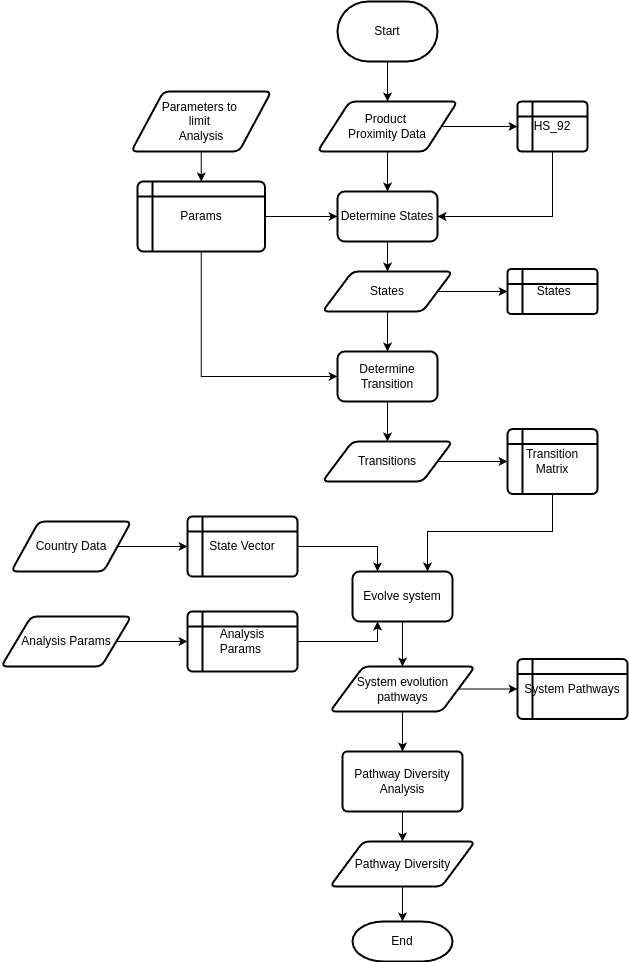

The diagram above was exported from draw.io. Its source (the exported page's mxGraphModel, read from the mxfile embedded in the PNG):
<mxGraphModel dx="2187" dy="2012" grid="1" gridSize="10" guides="1" tooltips="1" connect="1" arrows="1" fold="1" page="1" pageScale="1" pageWidth="827" pageHeight="1169" math="0" shadow="0">
  <root>
    <mxCell id="WIyWlLk6GJQsqaUBKTNV-0" />
    <mxCell id="WIyWlLk6GJQsqaUBKTNV-1" parent="WIyWlLk6GJQsqaUBKTNV-0" />
    <mxCell id="-IpUfqgwJr53SWBhDJwN-17" value="&amp;nbsp;States" style="shape=internalStorage;whiteSpace=wrap;html=1;dx=15;dy=15;rounded=1;arcSize=8;strokeWidth=2;" vertex="1" parent="WIyWlLk6GJQsqaUBKTNV-1">
      <mxGeometry x="320" y="87.5" width="90" height="45" as="geometry" />
    </mxCell>
    <mxCell id="-IpUfqgwJr53SWBhDJwN-25" style="edgeStyle=orthogonalEdgeStyle;rounded=0;orthogonalLoop=1;jettySize=auto;html=1;entryX=0;entryY=0.5;entryDx=0;entryDy=0;" edge="1" parent="WIyWlLk6GJQsqaUBKTNV-1" source="-IpUfqgwJr53SWBhDJwN-19" target="-IpUfqgwJr53SWBhDJwN-24">
      <mxGeometry relative="1" as="geometry" />
    </mxCell>
    <mxCell id="-IpUfqgwJr53SWBhDJwN-52" style="edgeStyle=orthogonalEdgeStyle;rounded=0;orthogonalLoop=1;jettySize=auto;html=1;" edge="1" parent="WIyWlLk6GJQsqaUBKTNV-1" source="-IpUfqgwJr53SWBhDJwN-19" target="-IpUfqgwJr53SWBhDJwN-50">
      <mxGeometry relative="1" as="geometry" />
    </mxCell>
    <mxCell id="-IpUfqgwJr53SWBhDJwN-19" value="Product&amp;nbsp;&lt;div&gt;Proximity Data&lt;/div&gt;" style="shape=parallelogram;html=1;strokeWidth=2;perimeter=parallelogramPerimeter;whiteSpace=wrap;rounded=1;arcSize=12;size=0.23;" vertex="1" parent="WIyWlLk6GJQsqaUBKTNV-1">
      <mxGeometry x="130" y="-80" width="140" height="50" as="geometry" />
    </mxCell>
    <mxCell id="-IpUfqgwJr53SWBhDJwN-23" value="" style="edgeStyle=orthogonalEdgeStyle;rounded=0;orthogonalLoop=1;jettySize=auto;html=1;exitX=1;exitY=0.5;exitDx=0;exitDy=0;" edge="1" parent="WIyWlLk6GJQsqaUBKTNV-1" source="-IpUfqgwJr53SWBhDJwN-55" target="-IpUfqgwJr53SWBhDJwN-17">
      <mxGeometry relative="1" as="geometry">
        <mxPoint x="260" y="115" as="sourcePoint" />
      </mxGeometry>
    </mxCell>
    <mxCell id="-IpUfqgwJr53SWBhDJwN-26" style="edgeStyle=orthogonalEdgeStyle;rounded=0;orthogonalLoop=1;jettySize=auto;html=1;entryX=1;entryY=0.5;entryDx=0;entryDy=0;" edge="1" parent="WIyWlLk6GJQsqaUBKTNV-1" source="-IpUfqgwJr53SWBhDJwN-24" target="-IpUfqgwJr53SWBhDJwN-50">
      <mxGeometry relative="1" as="geometry">
        <mxPoint x="220" y="85" as="targetPoint" />
        <Array as="points">
          <mxPoint x="365" y="35" />
        </Array>
      </mxGeometry>
    </mxCell>
    <mxCell id="-IpUfqgwJr53SWBhDJwN-24" value="HS_92" style="shape=internalStorage;whiteSpace=wrap;html=1;dx=15;dy=15;rounded=1;arcSize=8;strokeWidth=2;" vertex="1" parent="WIyWlLk6GJQsqaUBKTNV-1">
      <mxGeometry x="330" y="-80" width="70" height="50" as="geometry" />
    </mxCell>
    <mxCell id="-IpUfqgwJr53SWBhDJwN-77" style="edgeStyle=orthogonalEdgeStyle;rounded=0;orthogonalLoop=1;jettySize=auto;html=1;entryX=0.75;entryY=0;entryDx=0;entryDy=0;" edge="1" parent="WIyWlLk6GJQsqaUBKTNV-1" source="-IpUfqgwJr53SWBhDJwN-31" target="-IpUfqgwJr53SWBhDJwN-65">
      <mxGeometry relative="1" as="geometry">
        <Array as="points">
          <mxPoint x="365" y="350" />
          <mxPoint x="240" y="350" />
        </Array>
      </mxGeometry>
    </mxCell>
    <mxCell id="-IpUfqgwJr53SWBhDJwN-31" value="Transition&lt;br&gt;Matrix" style="shape=internalStorage;whiteSpace=wrap;html=1;dx=15;dy=15;rounded=1;arcSize=8;strokeWidth=2;" vertex="1" parent="WIyWlLk6GJQsqaUBKTNV-1">
      <mxGeometry x="320" y="247.5" width="90" height="65" as="geometry" />
    </mxCell>
    <mxCell id="-IpUfqgwJr53SWBhDJwN-41" style="edgeStyle=orthogonalEdgeStyle;rounded=0;orthogonalLoop=1;jettySize=auto;html=1;" edge="1" parent="WIyWlLk6GJQsqaUBKTNV-1" source="-IpUfqgwJr53SWBhDJwN-35" target="-IpUfqgwJr53SWBhDJwN-38">
      <mxGeometry relative="1" as="geometry" />
    </mxCell>
    <mxCell id="-IpUfqgwJr53SWBhDJwN-35" value="Parameters to&amp;nbsp;&lt;div&gt;limit&amp;nbsp;&lt;div&gt;Analysis&lt;/div&gt;&lt;/div&gt;" style="shape=parallelogram;html=1;strokeWidth=2;perimeter=parallelogramPerimeter;whiteSpace=wrap;rounded=1;arcSize=12;size=0.23;" vertex="1" parent="WIyWlLk6GJQsqaUBKTNV-1">
      <mxGeometry x="-56.25" y="-90" width="140" height="60" as="geometry" />
    </mxCell>
    <mxCell id="-IpUfqgwJr53SWBhDJwN-53" style="edgeStyle=orthogonalEdgeStyle;rounded=0;orthogonalLoop=1;jettySize=auto;html=1;" edge="1" parent="WIyWlLk6GJQsqaUBKTNV-1" source="-IpUfqgwJr53SWBhDJwN-38" target="-IpUfqgwJr53SWBhDJwN-50">
      <mxGeometry relative="1" as="geometry" />
    </mxCell>
    <mxCell id="-IpUfqgwJr53SWBhDJwN-60" style="edgeStyle=orthogonalEdgeStyle;rounded=0;orthogonalLoop=1;jettySize=auto;html=1;entryX=0;entryY=0.5;entryDx=0;entryDy=0;" edge="1" parent="WIyWlLk6GJQsqaUBKTNV-1" source="-IpUfqgwJr53SWBhDJwN-38" target="-IpUfqgwJr53SWBhDJwN-58">
      <mxGeometry relative="1" as="geometry">
        <Array as="points">
          <mxPoint x="14" y="195" />
        </Array>
      </mxGeometry>
    </mxCell>
    <mxCell id="-IpUfqgwJr53SWBhDJwN-38" value="Params" style="shape=internalStorage;whiteSpace=wrap;html=1;dx=15;dy=15;rounded=1;arcSize=8;strokeWidth=2;" vertex="1" parent="WIyWlLk6GJQsqaUBKTNV-1">
      <mxGeometry x="-50" width="127.5" height="70" as="geometry" />
    </mxCell>
    <mxCell id="-IpUfqgwJr53SWBhDJwN-45" value="Start" style="strokeWidth=2;html=1;shape=mxgraph.flowchart.terminator;whiteSpace=wrap;" vertex="1" parent="WIyWlLk6GJQsqaUBKTNV-1">
      <mxGeometry x="150" y="-180" width="100" height="60" as="geometry" />
    </mxCell>
    <mxCell id="-IpUfqgwJr53SWBhDJwN-46" style="edgeStyle=orthogonalEdgeStyle;rounded=0;orthogonalLoop=1;jettySize=auto;html=1;entryX=0.5;entryY=0;entryDx=0;entryDy=0;" edge="1" parent="WIyWlLk6GJQsqaUBKTNV-1" source="-IpUfqgwJr53SWBhDJwN-45" target="-IpUfqgwJr53SWBhDJwN-19">
      <mxGeometry relative="1" as="geometry" />
    </mxCell>
    <mxCell id="-IpUfqgwJr53SWBhDJwN-56" style="edgeStyle=orthogonalEdgeStyle;rounded=0;orthogonalLoop=1;jettySize=auto;html=1;" edge="1" parent="WIyWlLk6GJQsqaUBKTNV-1" source="-IpUfqgwJr53SWBhDJwN-50" target="-IpUfqgwJr53SWBhDJwN-55">
      <mxGeometry relative="1" as="geometry" />
    </mxCell>
    <mxCell id="-IpUfqgwJr53SWBhDJwN-50" value="Determine States" style="rounded=1;whiteSpace=wrap;html=1;absoluteArcSize=1;arcSize=14;strokeWidth=2;" vertex="1" parent="WIyWlLk6GJQsqaUBKTNV-1">
      <mxGeometry x="150" y="10" width="100" height="50" as="geometry" />
    </mxCell>
    <mxCell id="-IpUfqgwJr53SWBhDJwN-57" style="edgeStyle=orthogonalEdgeStyle;rounded=0;orthogonalLoop=1;jettySize=auto;html=1;" edge="1" parent="WIyWlLk6GJQsqaUBKTNV-1" source="-IpUfqgwJr53SWBhDJwN-55" target="-IpUfqgwJr53SWBhDJwN-58">
      <mxGeometry relative="1" as="geometry">
        <mxPoint x="200" y="170" as="targetPoint" />
      </mxGeometry>
    </mxCell>
    <mxCell id="-IpUfqgwJr53SWBhDJwN-55" value="States" style="shape=parallelogram;html=1;strokeWidth=2;perimeter=parallelogramPerimeter;whiteSpace=wrap;rounded=1;arcSize=12;size=0.23;" vertex="1" parent="WIyWlLk6GJQsqaUBKTNV-1">
      <mxGeometry x="135" y="90" width="130" height="40" as="geometry" />
    </mxCell>
    <mxCell id="-IpUfqgwJr53SWBhDJwN-61" style="edgeStyle=orthogonalEdgeStyle;rounded=0;orthogonalLoop=1;jettySize=auto;html=1;entryX=0.5;entryY=0;entryDx=0;entryDy=0;" edge="1" parent="WIyWlLk6GJQsqaUBKTNV-1" source="-IpUfqgwJr53SWBhDJwN-58" target="-IpUfqgwJr53SWBhDJwN-62">
      <mxGeometry relative="1" as="geometry">
        <mxPoint x="200" y="260" as="targetPoint" />
      </mxGeometry>
    </mxCell>
    <mxCell id="-IpUfqgwJr53SWBhDJwN-58" value="Determine Transition" style="rounded=1;whiteSpace=wrap;html=1;absoluteArcSize=1;arcSize=14;strokeWidth=2;" vertex="1" parent="WIyWlLk6GJQsqaUBKTNV-1">
      <mxGeometry x="150" y="170" width="100" height="50" as="geometry" />
    </mxCell>
    <mxCell id="-IpUfqgwJr53SWBhDJwN-63" style="edgeStyle=orthogonalEdgeStyle;rounded=0;orthogonalLoop=1;jettySize=auto;html=1;entryX=0;entryY=0.5;entryDx=0;entryDy=0;" edge="1" parent="WIyWlLk6GJQsqaUBKTNV-1" source="-IpUfqgwJr53SWBhDJwN-62" target="-IpUfqgwJr53SWBhDJwN-31">
      <mxGeometry relative="1" as="geometry">
        <mxPoint x="320" y="280" as="targetPoint" />
      </mxGeometry>
    </mxCell>
    <mxCell id="-IpUfqgwJr53SWBhDJwN-62" value="Transitions" style="shape=parallelogram;html=1;strokeWidth=2;perimeter=parallelogramPerimeter;whiteSpace=wrap;rounded=1;arcSize=12;size=0.23;" vertex="1" parent="WIyWlLk6GJQsqaUBKTNV-1">
      <mxGeometry x="135" y="260" width="130" height="40" as="geometry" />
    </mxCell>
    <mxCell id="-IpUfqgwJr53SWBhDJwN-67" style="edgeStyle=orthogonalEdgeStyle;rounded=0;orthogonalLoop=1;jettySize=auto;html=1;entryX=0;entryY=0.5;entryDx=0;entryDy=0;" edge="1" parent="WIyWlLk6GJQsqaUBKTNV-1" source="-IpUfqgwJr53SWBhDJwN-64" target="-IpUfqgwJr53SWBhDJwN-68">
      <mxGeometry relative="1" as="geometry">
        <mxPoint x="-10" y="365" as="targetPoint" />
      </mxGeometry>
    </mxCell>
    <mxCell id="-IpUfqgwJr53SWBhDJwN-64" value="Country Data" style="shape=parallelogram;html=1;strokeWidth=2;perimeter=parallelogramPerimeter;whiteSpace=wrap;rounded=1;arcSize=12;size=0.23;" vertex="1" parent="WIyWlLk6GJQsqaUBKTNV-1">
      <mxGeometry x="-176.25" y="340" width="120" height="50" as="geometry" />
    </mxCell>
    <mxCell id="-IpUfqgwJr53SWBhDJwN-88" style="edgeStyle=orthogonalEdgeStyle;rounded=0;orthogonalLoop=1;jettySize=auto;html=1;entryX=0.5;entryY=0;entryDx=0;entryDy=0;" edge="1" parent="WIyWlLk6GJQsqaUBKTNV-1" source="-IpUfqgwJr53SWBhDJwN-65" target="-IpUfqgwJr53SWBhDJwN-85">
      <mxGeometry relative="1" as="geometry" />
    </mxCell>
    <mxCell id="-IpUfqgwJr53SWBhDJwN-65" value="Evolve system" style="rounded=1;whiteSpace=wrap;html=1;absoluteArcSize=1;arcSize=14;strokeWidth=2;" vertex="1" parent="WIyWlLk6GJQsqaUBKTNV-1">
      <mxGeometry x="165" y="390" width="100" height="50" as="geometry" />
    </mxCell>
    <mxCell id="-IpUfqgwJr53SWBhDJwN-76" style="edgeStyle=orthogonalEdgeStyle;rounded=0;orthogonalLoop=1;jettySize=auto;html=1;entryX=0.25;entryY=0;entryDx=0;entryDy=0;" edge="1" parent="WIyWlLk6GJQsqaUBKTNV-1" source="-IpUfqgwJr53SWBhDJwN-68" target="-IpUfqgwJr53SWBhDJwN-65">
      <mxGeometry relative="1" as="geometry" />
    </mxCell>
    <mxCell id="-IpUfqgwJr53SWBhDJwN-68" value="State Vector" style="shape=internalStorage;whiteSpace=wrap;html=1;dx=15;dy=15;rounded=1;arcSize=8;strokeWidth=2;" vertex="1" parent="WIyWlLk6GJQsqaUBKTNV-1">
      <mxGeometry y="335" width="110" height="60" as="geometry" />
    </mxCell>
    <mxCell id="-IpUfqgwJr53SWBhDJwN-75" style="edgeStyle=orthogonalEdgeStyle;rounded=0;orthogonalLoop=1;jettySize=auto;html=1;entryX=0;entryY=0.5;entryDx=0;entryDy=0;" edge="1" parent="WIyWlLk6GJQsqaUBKTNV-1" source="-IpUfqgwJr53SWBhDJwN-69" target="-IpUfqgwJr53SWBhDJwN-74">
      <mxGeometry relative="1" as="geometry" />
    </mxCell>
    <mxCell id="-IpUfqgwJr53SWBhDJwN-69" value="Analysis Params" style="shape=parallelogram;html=1;strokeWidth=2;perimeter=parallelogramPerimeter;whiteSpace=wrap;rounded=1;arcSize=12;size=0.23;" vertex="1" parent="WIyWlLk6GJQsqaUBKTNV-1">
      <mxGeometry x="-186.25" y="435" width="130" height="50" as="geometry" />
    </mxCell>
    <mxCell id="-IpUfqgwJr53SWBhDJwN-81" style="edgeStyle=orthogonalEdgeStyle;rounded=0;orthogonalLoop=1;jettySize=auto;html=1;entryX=0.25;entryY=1;entryDx=0;entryDy=0;" edge="1" parent="WIyWlLk6GJQsqaUBKTNV-1" source="-IpUfqgwJr53SWBhDJwN-74" target="-IpUfqgwJr53SWBhDJwN-65">
      <mxGeometry relative="1" as="geometry" />
    </mxCell>
    <mxCell id="-IpUfqgwJr53SWBhDJwN-74" value="Analysis&lt;div&gt;Params&amp;nbsp;&lt;/div&gt;" style="shape=internalStorage;whiteSpace=wrap;html=1;dx=15;dy=15;rounded=1;arcSize=8;strokeWidth=2;" vertex="1" parent="WIyWlLk6GJQsqaUBKTNV-1">
      <mxGeometry y="430" width="110" height="60" as="geometry" />
    </mxCell>
    <mxCell id="-IpUfqgwJr53SWBhDJwN-89" style="edgeStyle=orthogonalEdgeStyle;rounded=0;orthogonalLoop=1;jettySize=auto;html=1;entryX=0;entryY=0.5;entryDx=0;entryDy=0;" edge="1" parent="WIyWlLk6GJQsqaUBKTNV-1" source="-IpUfqgwJr53SWBhDJwN-85" target="-IpUfqgwJr53SWBhDJwN-90">
      <mxGeometry relative="1" as="geometry">
        <mxPoint x="320" y="507.5" as="targetPoint" />
      </mxGeometry>
    </mxCell>
    <mxCell id="-IpUfqgwJr53SWBhDJwN-85" value="System evolution pathways" style="shape=parallelogram;html=1;strokeWidth=2;perimeter=parallelogramPerimeter;whiteSpace=wrap;rounded=1;arcSize=12;size=0.23;" vertex="1" parent="WIyWlLk6GJQsqaUBKTNV-1">
      <mxGeometry x="142.5" y="485" width="145" height="45" as="geometry" />
    </mxCell>
    <mxCell id="-IpUfqgwJr53SWBhDJwN-93" value="" style="edgeStyle=orthogonalEdgeStyle;rounded=0;orthogonalLoop=1;jettySize=auto;html=1;exitX=0.5;exitY=1;exitDx=0;exitDy=0;" edge="1" parent="WIyWlLk6GJQsqaUBKTNV-1" source="-IpUfqgwJr53SWBhDJwN-85" target="-IpUfqgwJr53SWBhDJwN-92">
      <mxGeometry relative="1" as="geometry" />
    </mxCell>
    <mxCell id="-IpUfqgwJr53SWBhDJwN-90" value="System Pathways" style="shape=internalStorage;whiteSpace=wrap;html=1;dx=15;dy=15;rounded=1;arcSize=8;strokeWidth=2;" vertex="1" parent="WIyWlLk6GJQsqaUBKTNV-1">
      <mxGeometry x="330" y="477.5" width="110" height="60" as="geometry" />
    </mxCell>
    <mxCell id="-IpUfqgwJr53SWBhDJwN-95" style="edgeStyle=orthogonalEdgeStyle;rounded=0;orthogonalLoop=1;jettySize=auto;html=1;" edge="1" parent="WIyWlLk6GJQsqaUBKTNV-1" source="-IpUfqgwJr53SWBhDJwN-92" target="-IpUfqgwJr53SWBhDJwN-94">
      <mxGeometry relative="1" as="geometry" />
    </mxCell>
    <mxCell id="-IpUfqgwJr53SWBhDJwN-92" value="Pathway Diversity&lt;div&gt;Analysis&lt;/div&gt;" style="whiteSpace=wrap;html=1;rounded=1;arcSize=8;strokeWidth=2;" vertex="1" parent="WIyWlLk6GJQsqaUBKTNV-1">
      <mxGeometry x="155" y="570" width="120" height="60" as="geometry" />
    </mxCell>
    <mxCell id="-IpUfqgwJr53SWBhDJwN-96" style="edgeStyle=orthogonalEdgeStyle;rounded=0;orthogonalLoop=1;jettySize=auto;html=1;" edge="1" parent="WIyWlLk6GJQsqaUBKTNV-1" source="-IpUfqgwJr53SWBhDJwN-94" target="-IpUfqgwJr53SWBhDJwN-97">
      <mxGeometry relative="1" as="geometry">
        <mxPoint x="215" y="730" as="targetPoint" />
      </mxGeometry>
    </mxCell>
    <mxCell id="-IpUfqgwJr53SWBhDJwN-94" value="Pathway Diversity" style="shape=parallelogram;html=1;strokeWidth=2;perimeter=parallelogramPerimeter;whiteSpace=wrap;rounded=1;arcSize=12;size=0.23;" vertex="1" parent="WIyWlLk6GJQsqaUBKTNV-1">
      <mxGeometry x="142.5" y="660" width="145" height="45" as="geometry" />
    </mxCell>
    <mxCell id="-IpUfqgwJr53SWBhDJwN-97" value="End" style="strokeWidth=2;html=1;shape=mxgraph.flowchart.terminator;whiteSpace=wrap;" vertex="1" parent="WIyWlLk6GJQsqaUBKTNV-1">
      <mxGeometry x="165" y="740" width="100" height="40" as="geometry" />
    </mxCell>
  </root>
</mxGraphModel>